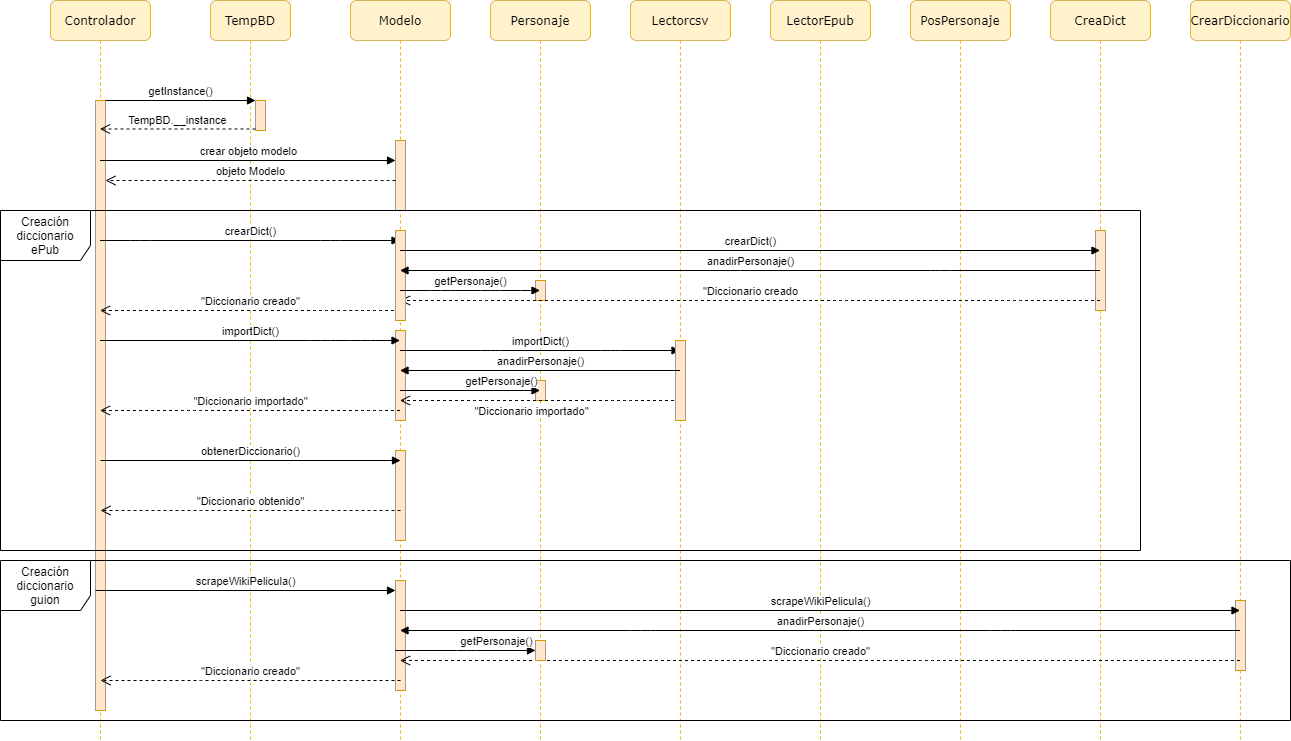

The diagram above was exported from draw.io. Its source (the exported page's mxGraphModel, read from the mxfile embedded in the PNG):
<mxGraphModel dx="1422" dy="713" grid="1" gridSize="10" guides="1" tooltips="1" connect="1" arrows="1" fold="1" page="1" pageScale="1" pageWidth="1100" pageHeight="850" background="#ffffff" math="0" shadow="0">
  <root>
    <mxCell id="0" />
    <mxCell id="1" parent="0" />
    <mxCell id="7baba1c4bc27f4b0-2" value="TempBD" style="shape=umlLifeline;perimeter=lifelinePerimeter;whiteSpace=wrap;html=1;container=1;collapsible=0;recursiveResize=0;outlineConnect=0;rounded=1;shadow=0;comic=0;labelBackgroundColor=none;strokeWidth=1;fontFamily=Verdana;fontSize=12;align=center;fillColor=#fff2cc;strokeColor=#d6b656;" parent="1" vertex="1">
      <mxGeometry x="260" y="80" width="80" height="740" as="geometry" />
    </mxCell>
    <mxCell id="fkriNMiD8h_DjnJF6NS6-4" value="" style="html=1;points=[];perimeter=orthogonalPerimeter;fillColor=#ffe6cc;strokeColor=#d79b00;" parent="7baba1c4bc27f4b0-2" vertex="1">
      <mxGeometry x="45" y="100" width="10" height="30" as="geometry" />
    </mxCell>
    <mxCell id="7baba1c4bc27f4b0-3" value="Modelo" style="shape=umlLifeline;perimeter=lifelinePerimeter;whiteSpace=wrap;html=1;container=1;collapsible=0;recursiveResize=0;outlineConnect=0;rounded=1;shadow=0;comic=0;labelBackgroundColor=none;strokeWidth=1;fontFamily=Verdana;fontSize=12;align=center;fillColor=#fff2cc;strokeColor=#d6b656;" parent="1" vertex="1">
      <mxGeometry x="400" y="80" width="100" height="740" as="geometry" />
    </mxCell>
    <mxCell id="fkriNMiD8h_DjnJF6NS6-70" value="" style="html=1;points=[];perimeter=orthogonalPerimeter;fillColor=#ffe6cc;strokeColor=#d79b00;" parent="7baba1c4bc27f4b0-3" vertex="1">
      <mxGeometry x="45" y="140" width="10" height="70" as="geometry" />
    </mxCell>
    <mxCell id="fkriNMiD8h_DjnJF6NS6-73" value="" style="html=1;points=[];perimeter=orthogonalPerimeter;fillColor=#ffe6cc;strokeColor=#d79b00;" parent="7baba1c4bc27f4b0-3" vertex="1">
      <mxGeometry x="45" y="330" width="10" height="90" as="geometry" />
    </mxCell>
    <mxCell id="fkriNMiD8h_DjnJF6NS6-75" value="" style="html=1;points=[];perimeter=orthogonalPerimeter;fillColor=#ffe6cc;strokeColor=#d79b00;" parent="7baba1c4bc27f4b0-3" vertex="1">
      <mxGeometry x="45" y="450" width="10" height="90" as="geometry" />
    </mxCell>
    <mxCell id="fkriNMiD8h_DjnJF6NS6-80" value="" style="html=1;points=[];perimeter=orthogonalPerimeter;fillColor=#ffe6cc;strokeColor=#d79b00;" parent="7baba1c4bc27f4b0-3" vertex="1">
      <mxGeometry x="45" y="580" width="10" height="110" as="geometry" />
    </mxCell>
    <mxCell id="7baba1c4bc27f4b0-4" value="Personaje" style="shape=umlLifeline;perimeter=lifelinePerimeter;whiteSpace=wrap;html=1;container=1;collapsible=0;recursiveResize=0;outlineConnect=0;rounded=1;shadow=0;comic=0;labelBackgroundColor=none;strokeWidth=1;fontFamily=Verdana;fontSize=12;align=center;fillColor=#fff2cc;strokeColor=#d6b656;" parent="1" vertex="1">
      <mxGeometry x="540" y="80" width="100" height="740" as="geometry" />
    </mxCell>
    <mxCell id="5sucBvgJhCe4dOsES0Uv-4" value="" style="html=1;points=[];perimeter=orthogonalPerimeter;fillColor=#ffe6cc;strokeColor=#d79b00;" vertex="1" parent="7baba1c4bc27f4b0-4">
      <mxGeometry x="45" y="380" width="10" height="20" as="geometry" />
    </mxCell>
    <mxCell id="5sucBvgJhCe4dOsES0Uv-5" value="" style="html=1;points=[];perimeter=orthogonalPerimeter;fillColor=#ffe6cc;strokeColor=#d79b00;" vertex="1" parent="7baba1c4bc27f4b0-4">
      <mxGeometry x="45" y="280" width="10" height="20" as="geometry" />
    </mxCell>
    <mxCell id="7baba1c4bc27f4b0-5" value="Lectorcsv" style="shape=umlLifeline;perimeter=lifelinePerimeter;whiteSpace=wrap;html=1;container=1;collapsible=0;recursiveResize=0;outlineConnect=0;rounded=1;shadow=0;comic=0;labelBackgroundColor=none;strokeWidth=1;fontFamily=Verdana;fontSize=12;align=center;fillColor=#fff2cc;strokeColor=#d6b656;" parent="1" vertex="1">
      <mxGeometry x="680" y="80" width="100" height="740" as="geometry" />
    </mxCell>
    <mxCell id="7baba1c4bc27f4b0-6" value="LectorEpub" style="shape=umlLifeline;perimeter=lifelinePerimeter;whiteSpace=wrap;html=1;container=1;collapsible=0;recursiveResize=0;outlineConnect=0;rounded=1;shadow=0;comic=0;labelBackgroundColor=none;strokeWidth=1;fontFamily=Verdana;fontSize=12;align=center;fillColor=#fff2cc;strokeColor=#d6b656;" parent="1" vertex="1">
      <mxGeometry x="820" y="80" width="100" height="740" as="geometry" />
    </mxCell>
    <mxCell id="7baba1c4bc27f4b0-7" value="PosPersonaje" style="shape=umlLifeline;perimeter=lifelinePerimeter;whiteSpace=wrap;html=1;container=1;collapsible=0;recursiveResize=0;outlineConnect=0;rounded=1;shadow=0;comic=0;labelBackgroundColor=none;strokeWidth=1;fontFamily=Verdana;fontSize=12;align=center;fillColor=#fff2cc;strokeColor=#d6b656;" parent="1" vertex="1">
      <mxGeometry x="960" y="80" width="100" height="740" as="geometry" />
    </mxCell>
    <mxCell id="7baba1c4bc27f4b0-8" value="Controlador" style="shape=umlLifeline;perimeter=lifelinePerimeter;whiteSpace=wrap;html=1;container=1;collapsible=0;recursiveResize=0;outlineConnect=0;rounded=1;shadow=0;comic=0;labelBackgroundColor=none;strokeWidth=1;fontFamily=Verdana;fontSize=12;align=center;fillColor=#fff2cc;strokeColor=#d6b656;" parent="1" vertex="1">
      <mxGeometry x="100" y="80" width="100" height="740" as="geometry" />
    </mxCell>
    <mxCell id="7baba1c4bc27f4b0-9" value="" style="html=1;points=[];perimeter=orthogonalPerimeter;rounded=0;shadow=0;comic=0;labelBackgroundColor=none;strokeWidth=1;fontFamily=Verdana;fontSize=12;align=center;fillColor=#ffe6cc;strokeColor=#d79b00;" parent="7baba1c4bc27f4b0-8" vertex="1">
      <mxGeometry x="45" y="100" width="10" height="610" as="geometry" />
    </mxCell>
    <mxCell id="fkriNMiD8h_DjnJF6NS6-2" value="CreaDict" style="shape=umlLifeline;perimeter=lifelinePerimeter;whiteSpace=wrap;html=1;container=1;collapsible=0;recursiveResize=0;outlineConnect=0;rounded=1;shadow=0;comic=0;labelBackgroundColor=none;strokeWidth=1;fontFamily=Verdana;fontSize=12;align=center;fillColor=#fff2cc;strokeColor=#d6b656;" parent="1" vertex="1">
      <mxGeometry x="1100" y="80" width="100" height="740" as="geometry" />
    </mxCell>
    <mxCell id="fkriNMiD8h_DjnJF6NS6-69" value="" style="html=1;points=[];perimeter=orthogonalPerimeter;fillColor=#ffe6cc;strokeColor=#d79b00;" parent="fkriNMiD8h_DjnJF6NS6-2" vertex="1">
      <mxGeometry x="45" y="230" width="10" height="80" as="geometry" />
    </mxCell>
    <mxCell id="fkriNMiD8h_DjnJF6NS6-5" value="getInstance()" style="html=1;verticalAlign=bottom;endArrow=block;entryX=0;entryY=0;" parent="1" source="7baba1c4bc27f4b0-9" target="fkriNMiD8h_DjnJF6NS6-4" edge="1">
      <mxGeometry relative="1" as="geometry">
        <mxPoint x="170" y="230" as="sourcePoint" />
      </mxGeometry>
    </mxCell>
    <mxCell id="fkriNMiD8h_DjnJF6NS6-6" value="TempBD.__instance" style="html=1;verticalAlign=bottom;endArrow=open;dashed=1;endSize=8;exitX=0;exitY=0.95;" parent="1" source="fkriNMiD8h_DjnJF6NS6-4" target="7baba1c4bc27f4b0-8" edge="1">
      <mxGeometry relative="1" as="geometry">
        <mxPoint x="170" y="306" as="targetPoint" />
      </mxGeometry>
    </mxCell>
    <mxCell id="fkriNMiD8h_DjnJF6NS6-8" value="crear objeto modelo" style="html=1;verticalAlign=bottom;endArrow=block;entryX=0;entryY=0;" parent="1" source="7baba1c4bc27f4b0-8" edge="1">
      <mxGeometry relative="1" as="geometry">
        <mxPoint x="320" y="280" as="sourcePoint" />
        <mxPoint x="445" y="240.00000000000045" as="targetPoint" />
      </mxGeometry>
    </mxCell>
    <mxCell id="fkriNMiD8h_DjnJF6NS6-9" value="objeto Modelo" style="html=1;verticalAlign=bottom;endArrow=open;dashed=1;endSize=8;" parent="1" target="7baba1c4bc27f4b0-9" edge="1">
      <mxGeometry relative="1" as="geometry">
        <mxPoint x="320" y="356" as="targetPoint" />
        <mxPoint x="445" y="260" as="sourcePoint" />
        <Array as="points">
          <mxPoint x="430" y="260" />
          <mxPoint x="270" y="260" />
        </Array>
      </mxGeometry>
    </mxCell>
    <mxCell id="fkriNMiD8h_DjnJF6NS6-45" value="&quot;Diccionario creado&quot;" style="html=1;verticalAlign=bottom;endArrow=open;dashed=1;endSize=8;" parent="1" source="7baba1c4bc27f4b0-3" target="7baba1c4bc27f4b0-8" edge="1">
      <mxGeometry relative="1" as="geometry">
        <mxPoint x="330" y="310" as="targetPoint" />
        <mxPoint x="400" y="310" as="sourcePoint" />
        <Array as="points">
          <mxPoint x="420" y="390" />
          <mxPoint x="400" y="390" />
          <mxPoint x="370" y="390" />
        </Array>
      </mxGeometry>
    </mxCell>
    <mxCell id="fkriNMiD8h_DjnJF6NS6-46" value="crearDict()" style="html=1;verticalAlign=bottom;endArrow=block;" parent="1" source="7baba1c4bc27f4b0-8" target="7baba1c4bc27f4b0-3" edge="1">
      <mxGeometry relative="1" as="geometry">
        <mxPoint x="220" y="520" as="sourcePoint" />
        <mxPoint x="360" y="370" as="targetPoint" />
        <Array as="points">
          <mxPoint x="190" y="320" />
          <mxPoint x="380" y="320" />
        </Array>
      </mxGeometry>
    </mxCell>
    <mxCell id="fkriNMiD8h_DjnJF6NS6-48" value="&quot;Diccionario creado" style="html=1;verticalAlign=bottom;endArrow=open;dashed=1;endSize=8;" parent="1" source="fkriNMiD8h_DjnJF6NS6-2" target="7baba1c4bc27f4b0-3" edge="1">
      <mxGeometry relative="1" as="geometry">
        <mxPoint x="830" y="320" as="sourcePoint" />
        <mxPoint x="750" y="320" as="targetPoint" />
        <Array as="points">
          <mxPoint x="1060" y="380" />
          <mxPoint x="890" y="380" />
          <mxPoint x="530" y="380" />
        </Array>
      </mxGeometry>
    </mxCell>
    <mxCell id="fkriNMiD8h_DjnJF6NS6-49" value="importDict()" style="html=1;verticalAlign=bottom;endArrow=block;" parent="1" source="7baba1c4bc27f4b0-8" target="7baba1c4bc27f4b0-3" edge="1">
      <mxGeometry width="80" relative="1" as="geometry">
        <mxPoint x="180" y="380" as="sourcePoint" />
        <mxPoint x="260" y="380" as="targetPoint" />
        <Array as="points">
          <mxPoint x="370" y="420" />
          <mxPoint x="410" y="420" />
        </Array>
      </mxGeometry>
    </mxCell>
    <mxCell id="fkriNMiD8h_DjnJF6NS6-50" value="importDict()" style="html=1;verticalAlign=bottom;endArrow=block;" parent="1" source="7baba1c4bc27f4b0-3" target="7baba1c4bc27f4b0-5" edge="1">
      <mxGeometry width="80" relative="1" as="geometry">
        <mxPoint x="470" y="400" as="sourcePoint" />
        <mxPoint x="770" y="400" as="targetPoint" />
        <Array as="points">
          <mxPoint x="540" y="430" />
          <mxPoint x="660" y="430" />
        </Array>
      </mxGeometry>
    </mxCell>
    <mxCell id="fkriNMiD8h_DjnJF6NS6-51" value="&quot;Diccionario importado&quot;" style="html=1;verticalAlign=bottom;endArrow=open;dashed=1;endSize=8;" parent="1" source="7baba1c4bc27f4b0-5" target="7baba1c4bc27f4b0-3" edge="1">
      <mxGeometry x="0.0679" y="20" relative="1" as="geometry">
        <mxPoint x="700" y="440" as="sourcePoint" />
        <mxPoint x="620" y="440" as="targetPoint" />
        <Array as="points">
          <mxPoint x="670" y="480" />
          <mxPoint x="530" y="480" />
        </Array>
        <mxPoint x="1" as="offset" />
      </mxGeometry>
    </mxCell>
    <mxCell id="fkriNMiD8h_DjnJF6NS6-52" value="&quot;Diccionario importado&quot;" style="html=1;verticalAlign=bottom;endArrow=open;dashed=1;endSize=8;" parent="1" source="7baba1c4bc27f4b0-3" target="7baba1c4bc27f4b0-8" edge="1">
      <mxGeometry relative="1" as="geometry">
        <mxPoint x="440" y="460" as="sourcePoint" />
        <mxPoint x="160" y="460" as="targetPoint" />
        <Array as="points">
          <mxPoint x="420" y="490" />
          <mxPoint x="240" y="490" />
        </Array>
      </mxGeometry>
    </mxCell>
    <mxCell id="fkriNMiD8h_DjnJF6NS6-53" value="obtenerDiccionario()" style="html=1;verticalAlign=bottom;endArrow=block;" parent="1" edge="1">
      <mxGeometry width="80" relative="1" as="geometry">
        <mxPoint x="150" y="540" as="sourcePoint" />
        <mxPoint x="450" y="540" as="targetPoint" />
        <Array as="points">
          <mxPoint x="400.5" y="540" />
        </Array>
      </mxGeometry>
    </mxCell>
    <mxCell id="fkriNMiD8h_DjnJF6NS6-56" value="&quot;Diccionario obtenido&quot;" style="html=1;verticalAlign=bottom;endArrow=open;dashed=1;endSize=8;" parent="1" edge="1">
      <mxGeometry relative="1" as="geometry">
        <mxPoint x="450" y="590" as="sourcePoint" />
        <mxPoint x="150" y="590" as="targetPoint" />
        <Array as="points">
          <mxPoint x="241" y="590" />
        </Array>
      </mxGeometry>
    </mxCell>
    <mxCell id="fkriNMiD8h_DjnJF6NS6-67" value="" style="html=1;points=[];perimeter=orthogonalPerimeter;fillColor=#ffe6cc;strokeColor=#d79b00;" parent="1" vertex="1">
      <mxGeometry x="725" y="420" width="10" height="80" as="geometry" />
    </mxCell>
    <mxCell id="fkriNMiD8h_DjnJF6NS6-71" value="" style="html=1;points=[];perimeter=orthogonalPerimeter;fillColor=#ffe6cc;strokeColor=#d79b00;" parent="1" vertex="1">
      <mxGeometry x="445" y="310" width="10" height="90" as="geometry" />
    </mxCell>
    <mxCell id="fkriNMiD8h_DjnJF6NS6-65" value="Creación diccionario ePub" style="shape=umlFrame;whiteSpace=wrap;html=1;width=90;height=50;" parent="1" vertex="1">
      <mxGeometry x="50" y="290" width="1140" height="340" as="geometry" />
    </mxCell>
    <mxCell id="fkriNMiD8h_DjnJF6NS6-77" value="anadirPersonaje()" style="html=1;verticalAlign=bottom;endArrow=block;" parent="1" source="fkriNMiD8h_DjnJF6NS6-2" target="7baba1c4bc27f4b0-3" edge="1">
      <mxGeometry width="80" relative="1" as="geometry">
        <mxPoint x="900" y="449.5" as="sourcePoint" />
        <mxPoint x="980" y="449.5" as="targetPoint" />
        <Array as="points">
          <mxPoint x="990" y="350" />
          <mxPoint x="790" y="350" />
        </Array>
      </mxGeometry>
    </mxCell>
    <mxCell id="fkriNMiD8h_DjnJF6NS6-79" value="anadirPersonaje()" style="html=1;verticalAlign=bottom;endArrow=block;" parent="1" source="7baba1c4bc27f4b0-5" target="7baba1c4bc27f4b0-3" edge="1">
      <mxGeometry width="80" relative="1" as="geometry">
        <mxPoint x="610" y="449.5" as="sourcePoint" />
        <mxPoint x="690" y="449.5" as="targetPoint" />
        <mxPoint as="offset" />
      </mxGeometry>
    </mxCell>
    <mxCell id="fkriNMiD8h_DjnJF6NS6-81" value="scrapeWikiPelicula()" style="html=1;verticalAlign=bottom;endArrow=block;" parent="1" edge="1">
      <mxGeometry width="80" relative="1" as="geometry">
        <mxPoint x="145" y="670" as="sourcePoint" />
        <mxPoint x="445" y="670" as="targetPoint" />
        <Array as="points">
          <mxPoint x="395.5" y="670" />
        </Array>
      </mxGeometry>
    </mxCell>
    <mxCell id="fkriNMiD8h_DjnJF6NS6-83" value="CrearDiccionario" style="shape=umlLifeline;perimeter=lifelinePerimeter;whiteSpace=wrap;html=1;container=1;collapsible=0;recursiveResize=0;outlineConnect=0;rounded=1;shadow=0;comic=0;labelBackgroundColor=none;strokeWidth=1;fontFamily=Verdana;fontSize=12;align=center;fillColor=#fff2cc;strokeColor=#d6b656;" parent="1" vertex="1">
      <mxGeometry x="1240" y="80" width="100" height="740" as="geometry" />
    </mxCell>
    <mxCell id="fkriNMiD8h_DjnJF6NS6-84" value="" style="html=1;points=[];perimeter=orthogonalPerimeter;fillColor=#ffe6cc;strokeColor=#d79b00;" parent="fkriNMiD8h_DjnJF6NS6-83" vertex="1">
      <mxGeometry x="45" y="600" width="10" height="70" as="geometry" />
    </mxCell>
    <mxCell id="fkriNMiD8h_DjnJF6NS6-85" value="scrapeWikiPelicula()" style="html=1;verticalAlign=bottom;endArrow=block;" parent="1" source="7baba1c4bc27f4b0-3" target="fkriNMiD8h_DjnJF6NS6-83" edge="1">
      <mxGeometry width="80" relative="1" as="geometry">
        <mxPoint x="480" y="690" as="sourcePoint" />
        <mxPoint x="780" y="690" as="targetPoint" />
        <Array as="points">
          <mxPoint x="730.5" y="690" />
        </Array>
      </mxGeometry>
    </mxCell>
    <mxCell id="fkriNMiD8h_DjnJF6NS6-88" value="anadirPersonaje()" style="html=1;verticalAlign=bottom;endArrow=block;" parent="1" source="fkriNMiD8h_DjnJF6NS6-83" target="7baba1c4bc27f4b0-3" edge="1">
      <mxGeometry width="80" relative="1" as="geometry">
        <mxPoint x="459.5" y="700" as="sourcePoint" />
        <mxPoint x="1299.5" y="700" as="targetPoint" />
        <Array as="points">
          <mxPoint x="1050" y="710" />
          <mxPoint x="690" y="710" />
        </Array>
      </mxGeometry>
    </mxCell>
    <mxCell id="fkriNMiD8h_DjnJF6NS6-89" value="&quot;Diccionario creado&quot;" style="html=1;verticalAlign=bottom;endArrow=open;dashed=1;endSize=8;" parent="1" source="fkriNMiD8h_DjnJF6NS6-83" target="7baba1c4bc27f4b0-3" edge="1">
      <mxGeometry relative="1" as="geometry">
        <mxPoint x="960" y="770" as="sourcePoint" />
        <mxPoint x="880" y="770" as="targetPoint" />
        <Array as="points">
          <mxPoint x="980" y="740" />
        </Array>
      </mxGeometry>
    </mxCell>
    <mxCell id="fkriNMiD8h_DjnJF6NS6-90" value="&quot;Diccionario creado&quot;" style="html=1;verticalAlign=bottom;endArrow=open;dashed=1;endSize=8;" parent="1" edge="1">
      <mxGeometry relative="1" as="geometry">
        <mxPoint x="450" y="760" as="sourcePoint" />
        <mxPoint x="150" y="760" as="targetPoint" />
        <Array as="points">
          <mxPoint x="241" y="760" />
        </Array>
      </mxGeometry>
    </mxCell>
    <mxCell id="fkriNMiD8h_DjnJF6NS6-92" value="Creación diccionario guion" style="shape=umlFrame;whiteSpace=wrap;html=1;width=90;height=50;" parent="1" vertex="1">
      <mxGeometry x="50" y="640" width="1290" height="160" as="geometry" />
    </mxCell>
    <mxCell id="5sucBvgJhCe4dOsES0Uv-1" value="crearDict()" style="html=1;verticalAlign=bottom;endArrow=block;" edge="1" parent="1" source="7baba1c4bc27f4b0-3" target="fkriNMiD8h_DjnJF6NS6-2">
      <mxGeometry relative="1" as="geometry">
        <mxPoint x="550" y="330" as="sourcePoint" />
        <mxPoint x="850" y="330" as="targetPoint" />
        <Array as="points">
          <mxPoint x="590.5" y="330" />
          <mxPoint x="780.5" y="330" />
        </Array>
      </mxGeometry>
    </mxCell>
    <mxCell id="5sucBvgJhCe4dOsES0Uv-2" value="getPersonaje()" style="html=1;verticalAlign=bottom;endArrow=block;" edge="1" parent="1" source="7baba1c4bc27f4b0-3" target="7baba1c4bc27f4b0-4">
      <mxGeometry relative="1" as="geometry">
        <mxPoint x="520" y="220" as="sourcePoint" />
        <mxPoint x="1220" y="220" as="targetPoint" />
        <Array as="points">
          <mxPoint x="490" y="370" />
          <mxPoint x="540" y="370" />
          <mxPoint x="580" y="370" />
        </Array>
      </mxGeometry>
    </mxCell>
    <mxCell id="5sucBvgJhCe4dOsES0Uv-3" value="getPersonaje()" style="html=1;verticalAlign=bottom;endArrow=block;" edge="1" parent="1" source="7baba1c4bc27f4b0-3" target="7baba1c4bc27f4b0-4">
      <mxGeometry relative="1" as="geometry">
        <mxPoint x="480" y="470" as="sourcePoint" />
        <mxPoint x="620" y="470" as="targetPoint" />
        <Array as="points">
          <mxPoint x="520.5" y="470" />
          <mxPoint x="570.5" y="470" />
          <mxPoint x="540" y="470" />
        </Array>
      </mxGeometry>
    </mxCell>
    <mxCell id="5sucBvgJhCe4dOsES0Uv-6" value="getPersonaje()" style="html=1;verticalAlign=bottom;endArrow=block;" edge="1" parent="1">
      <mxGeometry relative="1" as="geometry">
        <mxPoint x="445" y="730" as="sourcePoint" />
        <mxPoint x="585" y="730" as="targetPoint" />
        <Array as="points">
          <mxPoint x="516" y="730" />
          <mxPoint x="566" y="730" />
          <mxPoint x="535.5" y="730" />
        </Array>
      </mxGeometry>
    </mxCell>
    <mxCell id="5sucBvgJhCe4dOsES0Uv-7" value="" style="html=1;points=[];perimeter=orthogonalPerimeter;fillColor=#ffe6cc;strokeColor=#d79b00;" vertex="1" parent="1">
      <mxGeometry x="585" y="720" width="10" height="20" as="geometry" />
    </mxCell>
  </root>
</mxGraphModel>